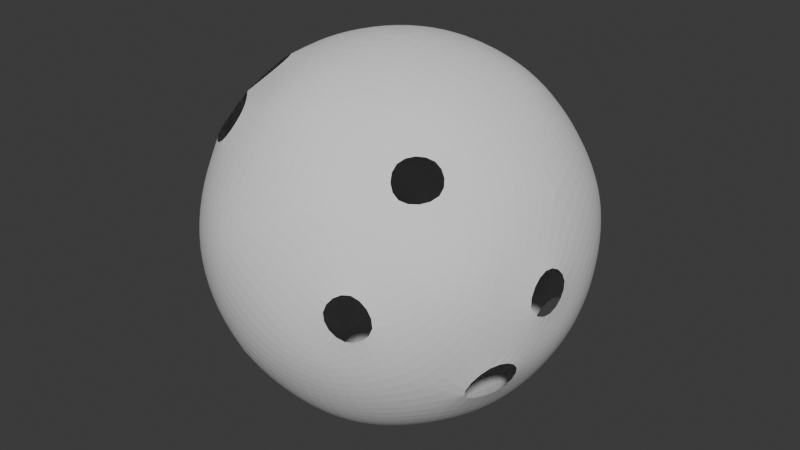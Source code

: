 # Source: 0122_Planet_GeometryNodes.blend  (saved by Blender 4.2.66; exported with 4.5.12 LTS)
import bpy
from mathutils import Matrix  # noqa: F401  (used for matrix-valued properties, if any)

bpy.ops.wm.read_factory_settings(use_empty=True)
scene = bpy.context.scene
scene.name = 'Scene'

# ---- collections
col_collection = bpy.data.collections.new('Collection'); scene.collection.children.link(col_collection)

# ---- node groups
ng_geometry_nodes = bpy.data.node_groups.new('Geometry Nodes', 'GeometryNodeTree')
_s = ng_geometry_nodes.interface.new_socket(name='Geometry', in_out='OUTPUT', socket_type='NodeSocketGeometry')
_s = ng_geometry_nodes.interface.new_socket(name='Geometry', in_out='INPUT', socket_type='NodeSocketGeometry')
ng_geometry_nodes.is_modifier = True
_N = ng_geometry_nodes.nodes; _L = ng_geometry_nodes.links
n0 = _N.new('NodeGroupInput'); n0.name = 'Group Input'; n0.location = (-508, 81)
n1 = _N.new('NodeGroupOutput'); n1.name = 'Group Output'; n1.location = (982, 74)
n2 = _N.new('GeometryNodeSubdivisionSurface'); n2.name = 'Subdivision Surface'; n2.location = (-30, 146)
n2.inputs[1].default_value = 2
n2.inputs[4].default_value = False
n3 = _N.new('GeometryNodeMeshIcoSphere'); n3.name = 'Ico Sphere'; n3.location = (-243, 76)
n3.inputs[0].default_value = 4.0
n4 = _N.new('GeometryNodeDeleteGeometry'); n4.name = 'Delete Geometry'; n4.location = (534, 85)
n4.domain = 'FACE'
n5 = _N.new('ShaderNodeTexNoise'); n5.name = 'Noise Texture'; n5.location = (-115, -183)
n5.normalize = False
n5.inputs[2].default_value = 1.0
n5.inputs[5].default_value = 0.0
n6 = _N.new('ShaderNodeValToRGB'); n6.name = 'Color Ramp'; n6.location = (132, -116)
n6.color_ramp.interpolation = 'CONSTANT'
while len(n6.color_ramp.elements) > 1: n6.color_ramp.elements.remove(n6.color_ramp.elements[-1])
n6.color_ramp.elements[0].position = 0.0; n6.color_ramp.elements[0].color = (0.0, 0.0, 0.0, 1.0)
_e = n6.color_ramp.elements.new(0.4318); _e.color = (1.0, 1.0, 1.0, 1.0)
n7 = _N.new('GeometryNodeSubdivisionSurface'); n7.name = 'Subdivision Surface.001'; n7.location = (792, 85)
n7.inputs[1].default_value = 2
n7.inputs[4].default_value = False
_L.new(n7.outputs[0], n1.inputs[0])
_L.new(n3.outputs[0], n2.inputs[0])
_L.new(n2.outputs[0], n4.inputs[0])
_L.new(n5.outputs[0], n6.inputs[0])
_L.new(n6.outputs[0], n4.inputs[1])
_L.new(n4.outputs[0], n7.inputs[0])
n1.is_active_output = True

# ---- world
world_world = bpy.data.worlds.new('World'); scene.world = world_world
world_world.use_nodes = True; world_world.node_tree.nodes.clear()
_N = world_world.node_tree.nodes; _L = world_world.node_tree.links
n0 = _N.new('ShaderNodeOutputWorld'); n0.name = 'World Output'; n0.location = (300, 300)
n1 = _N.new('ShaderNodeBackground'); n1.name = 'Background'; n1.location = (10, 300)
n1.inputs[0].default_value = (0.05088, 0.05088, 0.05088, 1.0)
_L.new(n1.outputs[0], n0.inputs[0])
n0.is_active_output = True
world_world.color = (0.05088, 0.05088, 0.05088)
world_world.sun_shadow_jitter_overblur = 0.0

# ---- meshes
me_cube_001 = bpy.data.meshes.new('Cube.001')
me_cube_001.from_pydata([(-1.0, -1.0, -1.0), (-1.0, -1.0, 1.0), (-1.0, 1.0, -1.0), (-1.0, 1.0, 1.0), (1.0, -1.0, -1.0), (1.0, -1.0, 1.0), (1.0, 1.0, -1.0), (1.0, 1.0, 1.0)], [], [(0, 1, 3, 2), (2, 3, 7, 6), (6, 7, 5, 4), (4, 5, 1, 0), (2, 6, 4, 0), (7, 3, 1, 5)])
_uv = me_cube_001.uv_layers.new(name='UVMap')
_uv.uv.foreach_set('vector', [0.375, 0.0, 0.625, 0.0, 0.625, 0.25, 0.375, 0.25, 0.375, 0.25, 0.625, 0.25, 0.625, 0.5, 0.375, 0.5, 0.375, 0.5, 0.625, 0.5, 0.625, 0.75, 0.375, 0.75, 0.375, 0.75, 0.625, 0.75, 0.625, 1.0, 0.375, 1.0, 0.125, 0.5, 0.375, 0.5, 0.375, 0.75, 0.125, 0.75, 0.625, 0.5, 0.875, 0.5, 0.875, 0.75, 0.625, 0.75])
me_cube_001.update()

# ---- objects
ob_cube = bpy.data.objects.new('Cube', me_cube_001)

# ---- transforms, parenting, visibility, modifiers, constraints
ob_cube.location = (0.0, 0.0, 0.0)
_m = ob_cube.modifiers.new('GeometryNodes', 'NODES')
_m.node_group = ng_geometry_nodes

# ---- collection membership
col_collection.objects.link(ob_cube)

# ---- scene / render settings (as saved in the file)
scene.frame_start = 1; scene.frame_end = 250; scene.frame_set(1)
scene.render.engine = 'BLENDER_EEVEE_NEXT'
bpy.context.view_layer.update()

# ---- added for rendering (the .blend has no active camera and no usable light): camera, sun
cam_auto = bpy.data.cameras.new('AutoCamera')
cam_auto.lens = 50.0
cam_auto.sensor_width = 36.0
cam_auto.clip_end = 1000.0
ob_auto_camera = bpy.data.objects.new('AutoCamera', cam_auto)
scene.collection.objects.link(ob_auto_camera)
ob_auto_camera.location = (9.58123, -11.488, 7.6587)
ob_auto_camera.rotation_euler = (1.09748, -7.21219e-08, 0.694738)
scene.camera = ob_auto_camera
light_auto_sun = bpy.data.lights.new('AutoSun', 'SUN')
light_auto_sun.energy = 3.0
light_auto_sun.angle = 0.0523599
ob_auto_sun = bpy.data.objects.new('AutoSun', light_auto_sun)
scene.collection.objects.link(ob_auto_sun)
ob_auto_sun.rotation_euler = (0.872665, 0.174533, 0.523599)
bpy.context.view_layer.update()

